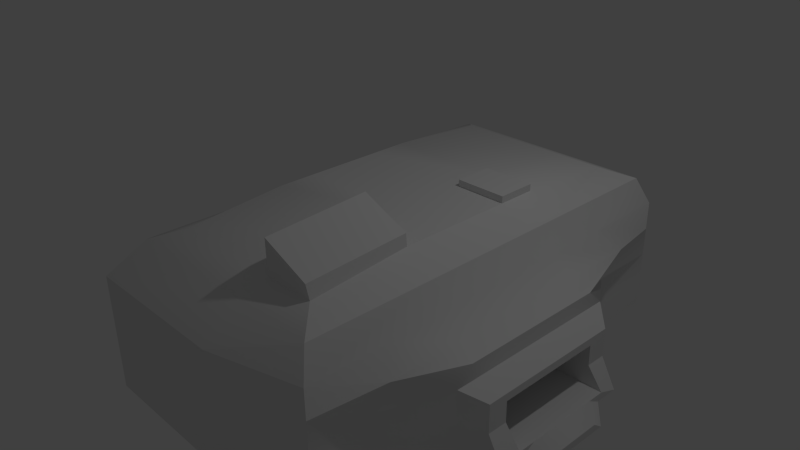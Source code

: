 # Source: Water_Factory.blend  (saved by Blender 2.76.0; exported with 4.5.12 LTS)
import bpy
from mathutils import Matrix  # noqa: F401  (used for matrix-valued properties, if any)

bpy.ops.wm.read_factory_settings(use_empty=True)
scene = bpy.context.scene
scene.name = 'Scene'

# ---- collections
col_collection_1 = bpy.data.collections.new('Collection 1'); scene.collection.children.link(col_collection_1)

# ---- materials (node trees are filled in below, after node groups)
mat_material = bpy.data.materials.new('Material')
mat_material.alpha_threshold = 0.0
mat_material.use_transparent_shadow = False
mat_material.roughness = 0.5
mat_material.line_color = (0.0, 0.0, 0.0, 1.0)

# ---- material node trees

# ---- world
world_world = bpy.data.worlds.new('World'); scene.world = world_world
world_world.color = (0.05088, 0.05088, 0.05088)
world_world.use_sun_shadow = False
world_world.sun_shadow_jitter_overblur = 0.0
world_world.cycles.sampling_method = 'MANUAL'
world_world.cycles.sample_map_resolution = 256

# ---- cameras
cam_camera = bpy.data.cameras.new('Camera')
cam_camera.clip_end = 100.0
cam_camera.lens = 35.0
cam_camera.sensor_width = 32.0
cam_camera.sensor_height = 18.0
cam_camera.ortho_scale = 7.314
cam_camera.dof.focus_distance = 0.0
cam_camera.dof.aperture_fstop = 128.0

# ---- lights
light_lamp = bpy.data.lights.new('Lamp', 'POINT')
light_lamp.transmission_factor = 0.0
light_lamp.cutoff_distance = 30.0
light_lamp.energy = 100.0
light_lamp.shadow_buffer_clip_start = 1.001
light_lamp.shadow_soft_size = 0.1
light_lamp.shadow_maximum_resolution = 0.006
light_lamp.use_absolute_resolution = True
light_lamp.cycles.use_multiple_importance_sampling = False

# ---- meshes
me_cube = bpy.data.meshes.new('Cube')
me_cube.from_pydata([(1.0, 1.0, -1.0), (1.0, -1.0, -1.0), (-1.255, -1.0, -1.0), (-1.255, 1.0, -1.0), (1.0, 1.0, 1.112), (1.0, -1.0, 1.112), (-1.0, 3.167, 0.1291), (-1.255, 1.0, -0.6236), (1.0, -3.102, -1.0), (-1.0, -3.102, -1.0), (-1.255, 1.0, -0.2473), (-1.255, 1.0, 0.1291), (1.0, 3.167, -1.0), (-1.0, 3.167, -1.0), (-1.0, -3.102, 0.1291), (-1.0, -3.102, -0.2473), (2.172, 1.929, -1.0), (2.172, -1.929, -1.0), (-1.0, -3.102, -0.6236), (-1.255, -1.0, -0.6236), (2.172, -2.773, -1.0), (-1.255, -1.0, -0.2473), (2.172, 2.872, -1.0), (-1.255, -1.0, 0.1291), (-1.255, -1.0, 0.5055), (-0.5055, -1.0, 1.112), (-0.8552, -1.0, 0.8552), (-0.5055, 1.0, 1.112), (-1.255, 1.0, 0.5055), (-0.8552, 1.0, 0.8552), (1.0, -3.102, 0.5055), (1.0, -2.279, 1.0), (1.0, -2.628, 0.8552), (-0.5055, -2.279, 1.0), (-1.0, -3.102, 0.5055), (-0.8552, -2.628, 0.8552), (1.0, 2.377, 1.0), (1.0, 3.167, 0.5055), (1.0, 2.727, 0.8552), (-0.5055, 2.377, 1.0), (-1.0, 3.167, 0.5055), (-0.8552, 2.727, 0.8552), (2.172, 1.727, 0.5055), (1.677, 1.0, 1.112), (2.027, 1.0, 0.8552), (1.677, -1.0, 1.112), (2.172, -1.727, 0.5055), (2.027, -1.0, 0.8552), (1.677, -2.279, 1.0), (2.172, -2.773, 0.5055), (2.027, -2.628, 0.8552), (1.677, 2.377, 1.0), (2.172, 2.872, 0.5055), (2.027, 2.727, 0.8552), (-1.0, 3.167, -0.2473), (-1.0, 3.167, -0.6236), (1.0, -3.102, 0.1291), (1.0, -3.102, -0.2473), (1.0, -3.102, -0.6236), (2.172, -2.773, -0.6236), (2.172, -2.773, -0.2473), (2.172, -2.773, 0.1291), (1.0, 3.167, 0.1291), (1.0, 3.167, -0.2473), (1.0, 3.167, -0.6236), (2.172, 2.872, 0.1291), (2.172, 2.872, -0.2473), (2.172, 2.872, -0.6236), (2.406, 1.929, 0.2621), (2.172, 1.929, -0.2473), (2.172, 1.929, -0.6236), (2.406, -1.929, 0.2621), (2.172, -1.929, -0.2473), (2.172, -1.929, -0.6236), (2.629, 1.0, 0.1291), (2.629, 1.229, -0.08516), (2.629, 1.229, -1.0), (2.629, -1.22, -1.0), (2.629, 1.229, -0.6236), (2.629, -1.22, -0.6236), (2.629, -1.0, 0.1291), (2.629, -1.22, -0.08516), (1.672, -1.006, 1.271), (1.628, -2.284, 1.168), (1.005, -2.284, 1.436), (1.05, -1.006, 1.538), (1.863, 0.7286, -0.8978), (1.863, -0.7286, -0.8978), (1.863, 0.7286, -0.6236), (1.863, -0.7286, -0.6236), (1.863, 0.7286, -0.3494), (1.863, -0.7286, -0.3494), (3.086, 1.0, -1.0), (3.086, -1.0, -1.0), (2.879, 1.0, -0.6236), (2.879, -1.0, -0.6236), (2.879, 1.0, -0.2473), (2.879, -1.0, -0.2473), (2.879, 0.7286, -0.3494), (3.086, 0.7286, -0.8978), (3.086, -0.7286, -0.8978), (2.879, 0.7286, -0.6236), (2.879, -0.7286, -0.6236), (2.879, -0.7286, -0.3494), (1.0, 0.5, -1.0), (1.0, -5.96e-08, -1.0), (1.0, -0.5, -1.0), (-1.255, -0.5, -1.0), (-1.255, 2.98e-07, -1.0), (-1.255, 0.5, -1.0), (1.0, 0.5, 1.112), (1.0, -5.364e-07, 1.112), (1.0, -0.5, 1.112), (2.172, 0.9647, -1.0), (2.172, -2.384e-07, -1.0), (2.172, -0.9647, -1.0), (-0.5055, -0.5, 1.112), (-0.5055, 0.0, 1.112), (-0.5055, 0.5, 1.112), (-0.8552, 0.5, 0.8552), (-0.8552, 1.192e-07, 0.8552), (-0.8552, -0.5, 0.8552), (-1.255, 0.5, 0.5055), (-1.255, 2.086e-07, 0.5055), (-1.255, -0.5, 0.5055), (1.677, 0.5, 1.112), (1.677, -7.749e-07, 1.112), (1.677, -0.5, 1.112), (2.027, -0.5, 0.8552), (2.027, -8.345e-07, 0.8552), (2.027, 0.5, 0.8552), (2.172, -0.8633, 0.5055), (2.172, -8.345e-07, 0.5055), (2.172, 0.8633, 0.5055), (2.406, 0.9647, 0.2621), (2.406, -7.749e-07, 0.2621), (2.406, -0.9647, 0.2621), (-1.255, -0.5, -0.6236), (-1.255, 2.384e-07, -0.4621), (-1.255, 0.5, -0.4621), (-1.255, -0.5, -0.2473), (-1.255, 2.384e-07, -0.2473), (-1.255, 0.5, -0.2473), (-1.255, -0.5, 0.1291), (-1.255, 2.384e-07, 0.1291), (-1.255, 0.5, 0.1291), (2.629, 0.6169, -1.0), (2.629, 0.004512, -1.0), (2.629, -0.6079, -1.0), (2.629, 0.6169, -0.08516), (2.629, 0.004512, -0.08516), (2.629, -0.6079, -0.08516), (2.629, 0.5, 0.1291), (2.629, -7.749e-07, 0.1291), (2.629, -0.5, 0.1291), (1.863, 0.3643, -0.8978), (1.863, -5.364e-07, -0.8978), (1.863, -0.3643, -0.8978), (1.863, 0.3643, -0.6236), (1.863, -5.96e-07, -0.6236), (1.863, -0.3643, -0.6236), (1.863, 0.3643, -0.3494), (1.863, -6.557e-07, -0.3494), (1.863, -0.3643, -0.3494), (3.086, 0.6789, -1.0), (3.086, -4.768e-07, -1.0), (3.086, -0.6789, -1.0), (2.879, 0.5, -0.2473), (2.879, -6.557e-07, -0.2473), (2.879, -0.5, -0.2473), (3.086, 0.4946, -0.8978), (3.086, -5.364e-07, -0.8978), (3.086, -0.4946, -0.8978), (2.879, 0.3643, -0.3494), (2.879, -6.557e-07, -0.3494), (2.879, -0.3643, -0.3494), (-1.333, 3.278e-07, -1.0), (-1.333, 0.5, -1.0), (-1.333, 2.682e-07, -0.4621), (-1.333, 0.5, -0.4621), (-1.333, 0.04364, -0.9531), (-1.333, 0.4564, -0.9531), (-1.333, 0.04364, -0.5091), (-1.333, 0.4564, -0.5091), (-0.9718, 0.04364, -0.9531), (-0.9718, 0.4564, -0.9531), (-0.9718, 0.04364, -0.5091), (-0.9718, 0.4564, -0.5091), (3.268, 0.5, -1.154), (3.268, -4.768e-07, -1.154), (3.268, -0.5, -1.154), (3.268, 0.3643, -1.052), (3.268, -5.364e-07, -1.052), (3.268, -0.3643, -1.052), (1.0, 1.0, 1.199), (1.677, 1.0, 1.199), (1.0, 0.5, 1.199), (1.677, 0.5, 1.199)], [], [(106, 1, 2, 107), (145, 122, 28, 11), (70, 16, 22, 67), (2, 1, 8, 9), (5, 25, 33, 31), (0, 3, 13, 12), (48, 45, 82, 83), (27, 4, 36, 39), (112, 116, 25, 5), (0, 12, 22, 16), (36, 4, 43, 51), (8, 1, 17, 20), (11, 28, 40, 6), (58, 8, 20, 59), (112, 5, 45, 127), (24, 23, 14, 34), (136, 131, 46, 71), (64, 12, 13, 55), (71, 46, 49, 61), (62, 37, 52, 65), (56, 30, 34, 14), (104, 0, 16, 113), (118, 27, 29, 119), (119, 29, 28, 122), (31, 33, 35, 32), (32, 35, 34, 30), (24, 34, 35, 26), (26, 35, 33, 25), (37, 40, 41, 38), (38, 41, 39, 36), (40, 28, 29, 41), (41, 29, 27, 39), (127, 45, 47, 128), (128, 47, 46, 131), (49, 46, 47, 50), (50, 47, 45, 48), (51, 43, 44, 53), (53, 44, 42, 52), (36, 51, 53, 38), (38, 53, 52, 37), (30, 49, 50, 32), (32, 50, 48, 31), (19, 2, 9, 18), (23, 21, 15, 14), (21, 19, 18, 15), (8, 58, 18, 9), (58, 57, 15, 18), (57, 56, 14, 15), (12, 64, 67, 22), (64, 63, 66, 67), (63, 62, 65, 66), (17, 73, 59, 20), (73, 72, 60, 59), (72, 71, 61, 60), (37, 62, 6, 40), (62, 63, 54, 6), (63, 64, 55, 54), (73, 17, 77, 79), (136, 71, 80, 154), (72, 73, 79, 81), (30, 56, 61, 49), (56, 57, 60, 61), (57, 58, 59, 60), (3, 7, 55, 13), (7, 10, 54, 55), (10, 11, 6, 54), (42, 68, 65, 52), (68, 69, 66, 65), (69, 70, 67, 66), (109, 139, 7, 3), (139, 142, 10, 7), (142, 145, 11, 10), (146, 76, 92, 164), (89, 91, 103, 102), (151, 154, 80, 81), (69, 68, 74, 75), (113, 16, 76, 146), (71, 72, 81, 80), (70, 69, 75, 78), (16, 70, 78, 76), (85, 84, 83, 82), (31, 48, 83, 84), (45, 5, 85, 82), (5, 31, 84, 85), (157, 160, 89, 87), (160, 163, 91, 89), (78, 75, 96, 94), (157, 87, 100, 172), (90, 88, 101, 98), (79, 77, 93, 95), (92, 94, 101, 99), (94, 96, 98, 101), (95, 93, 100, 102), (169, 97, 103, 175), (97, 95, 102, 103), (151, 81, 97, 169), (88, 86, 99, 101), (76, 78, 94, 92), (87, 89, 102, 100), (81, 79, 95, 97), (161, 90, 98, 173), (91, 163, 175, 103), (163, 162, 174, 175), (162, 161, 173, 174), (75, 149, 167, 96), (149, 150, 168, 167), (150, 151, 169, 168), (96, 167, 173, 98), (167, 168, 174, 173), (168, 169, 175, 174), (86, 155, 170, 99), (155, 156, 171, 170), (156, 157, 172, 171), (88, 90, 161, 158), (158, 161, 162, 159), (159, 162, 163, 160), (86, 88, 158, 155), (155, 158, 159, 156), (156, 159, 160, 157), (17, 115, 148, 77), (115, 114, 147, 148), (114, 113, 146, 147), (75, 74, 152, 149), (149, 152, 153, 150), (150, 153, 154, 151), (77, 148, 166, 93), (148, 147, 165, 166), (147, 146, 164, 165), (21, 23, 143, 140), (140, 143, 144, 141), (141, 144, 145, 142), (19, 21, 140, 137), (137, 140, 141, 138), (138, 141, 142, 139), (2, 19, 137, 107), (107, 137, 138, 108), (108, 138, 178, 176), (68, 134, 152, 74), (134, 135, 153, 152), (135, 136, 154, 153), (44, 130, 133, 42), (130, 129, 132, 133), (129, 128, 131, 132), (43, 125, 130, 44), (125, 126, 129, 130), (126, 127, 128, 129), (26, 121, 124, 24), (121, 120, 123, 124), (120, 119, 122, 123), (25, 116, 121, 26), (116, 117, 120, 121), (117, 118, 119, 120), (1, 106, 115, 17), (106, 105, 114, 115), (105, 104, 113, 114), (68, 42, 133, 134), (134, 133, 132, 135), (135, 132, 131, 136), (125, 43, 195, 197), (110, 111, 126, 125), (111, 112, 127, 126), (4, 27, 118, 110), (110, 118, 117, 111), (111, 117, 116, 112), (23, 24, 124, 143), (143, 124, 123, 144), (144, 123, 122, 145), (0, 104, 109, 3), (104, 105, 108, 109), (105, 106, 107, 108), (179, 177, 181, 183), (138, 139, 179, 178), (139, 109, 177, 179), (109, 108, 176, 177), (182, 183, 187, 186), (178, 179, 183, 182), (176, 178, 182, 180), (177, 176, 180, 181), (184, 186, 187, 185), (180, 182, 186, 184), (181, 180, 184, 185), (183, 181, 185, 187), (164, 170, 191, 188), (99, 170, 164, 92), (165, 164, 188, 189), (93, 166, 172, 100), (190, 189, 192, 193), (189, 188, 191, 192), (171, 172, 193, 192), (172, 166, 190, 193), (166, 165, 189, 190), (170, 171, 192, 191), (194, 196, 197, 195), (110, 125, 197, 196), (4, 110, 196, 194), (43, 4, 194, 195)])
me_cube.polygons.foreach_set('use_smooth', [True] * 196)
me_cube.materials.append(mat_material)
me_cube.use_remesh_preserve_volume = False
me_cube.use_remesh_preserve_attributes = False
me_cube.use_mirror_vertex_groups = False
me_cube.update()

# ---- objects
ob_cube = bpy.data.objects.new('Cube', me_cube)
ob_lamp = bpy.data.objects.new('Lamp', light_lamp)
ob_camera = bpy.data.objects.new('Camera', cam_camera)

# ---- transforms, parenting, visibility, modifiers, constraints
ob_cube.location = (0.0, 0.0, 0.0)
ob_cube.lock_rotations_4d = False
ob_cube.empty_display_type = 'ARROWS'
ob_cube.lineart.crease_threshold = 0.0
_m = ob_cube.modifiers.new('EdgeSplit', 'EDGE_SPLIT')
ob_lamp.location = (4.076, 1.005, 5.904)
ob_lamp.rotation_euler = (0.6503, 0.05522, 1.866)
ob_lamp.lock_rotations_4d = False
ob_lamp.empty_display_type = 'ARROWS'
ob_lamp.color = (0.0, 0.0, 0.0, 0.0)
ob_lamp.lineart.crease_threshold = 0.0
ob_camera.location = (7.481, -6.508, 5.344)
ob_camera.rotation_euler = (1.109, 0.01082, 0.8149)
ob_camera.lock_rotations_4d = False
ob_camera.empty_display_type = 'ARROWS'
ob_camera.color = (0.0, 0.0, 0.0, 0.0)
ob_camera.display_type = 'WIRE'
ob_camera.lineart.crease_threshold = 0.0

# ---- collection membership
col_collection_1.objects.link(ob_cube)
col_collection_1.objects.link(ob_lamp)
col_collection_1.objects.link(ob_camera)

# ---- scene / render settings (as saved in the file)
scene.camera = ob_camera
scene.frame_start = 1; scene.frame_end = 250; scene.frame_set(1)
scene.render.engine = 'BLENDER_EEVEE_NEXT'
scene.render.resolution_percentage = 50
scene.render.dither_intensity = 0.0
scene.cycles.use_denoising = False
scene.cycles.samples = 10
scene.cycles.sampling_pattern = 'TABULATED_SOBOL'
scene.cycles.light_sampling_threshold = 0.0
scene.cycles.use_adaptive_sampling = False
scene.cycles.use_light_tree = False
scene.cycles.blur_glossy = 0.0
scene.cycles.pixel_filter_type = 'GAUSSIAN'
scene.cycles.sample_clamp_indirect = 0.0
scene.view_settings.view_transform = 'Standard'
bpy.context.view_layer.update()
